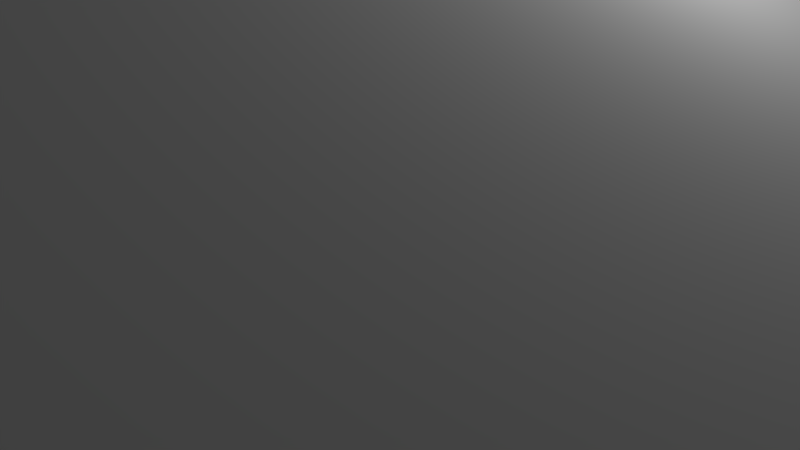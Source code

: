 # Source: TavernRoofBig.blend  (saved by Blender 2.76.0; exported with 4.5.12 LTS)
import bpy
from mathutils import Matrix  # noqa: F401  (used for matrix-valued properties, if any)

bpy.ops.wm.read_factory_settings(use_empty=True)
scene = bpy.context.scene
scene.name = 'Scene'

# ---- collections
col_collection_1 = bpy.data.collections.new('Collection 1'); scene.collection.children.link(col_collection_1)

# ---- materials (node trees are filled in below, after node groups)
mat_material = bpy.data.materials.new('Material')
mat_material.alpha_threshold = 0.0
mat_material.use_transparent_shadow = False
mat_material.roughness = 0.5
mat_material_001 = bpy.data.materials.new('Material.001')
mat_material_001.alpha_threshold = 0.0
mat_material_001.use_transparent_shadow = False
mat_material_001.roughness = 0.5
mat_material_002 = bpy.data.materials.new('Material.002')
mat_material_002.alpha_threshold = 0.0
mat_material_002.use_transparent_shadow = False
mat_material_002.roughness = 0.5

# ---- material node trees

# ---- world
world_world = bpy.data.worlds.new('World'); scene.world = world_world
world_world.color = (0.05088, 0.05088, 0.05088)
world_world.use_sun_shadow = False
world_world.sun_shadow_jitter_overblur = 0.0
world_world.cycles.sampling_method = 'MANUAL'
world_world.cycles.sample_map_resolution = 256

# ---- cameras
cam_camera = bpy.data.cameras.new('Camera')
cam_camera.clip_end = 100.0
cam_camera.lens = 35.0
cam_camera.sensor_width = 32.0
cam_camera.sensor_height = 18.0
cam_camera.ortho_scale = 7.314
cam_camera.dof.focus_distance = 0.0
cam_camera.dof.aperture_fstop = 128.0

# ---- lights
light_lamp = bpy.data.lights.new('Lamp', 'POINT')
light_lamp.transmission_factor = 0.0
light_lamp.cutoff_distance = 30.0
light_lamp.energy = 100.0
light_lamp.shadow_buffer_clip_start = 1.001
light_lamp.shadow_soft_size = 0.1
light_lamp.shadow_maximum_resolution = 0.006
light_lamp.use_absolute_resolution = True
light_lamp.cycles.use_multiple_importance_sampling = False

# ---- meshes
me_cylinder = bpy.data.meshes.new('Cylinder')
me_cylinder.from_pydata([(-8.795e-08, 0.5, -2.165), (8.795e-08, 0.5, 2.165), (0.866, -0.5, -2.165), (0.866, -0.5, 2.165), (-0.866, -0.5, -2.165), (-0.866, -0.5, 2.165), (-1.231e-07, 0.367, -2.165), (0.6932, -0.4335, -2.165), (0.6932, -0.4335, 2.165), (1.151e-07, 0.367, 2.165), (-0.6932, -0.4335, -2.165), (-0.6932, -0.4335, 2.165), (-1.231e-07, 0.367, -2.165), (0.6932, -0.4335, -2.165), (0.6932, -0.4335, 2.165), (1.151e-07, 0.367, 2.165), (-0.6932, -0.4335, -2.165), (-0.6932, -0.4335, 2.165)], [], [(0, 1, 3, 2), (4, 5, 1, 0), (2, 3, 5, 4), (3, 1, 9, 8), (5, 3, 8, 11), (11, 8, 14, 17), (9, 11, 17, 15), (1, 5, 11, 9), (2, 4, 10, 7), (0, 2, 7, 6), (4, 0, 6, 10), (14, 15, 17), (12, 13, 16), (8, 9, 15, 14), (10, 6, 12, 16), (7, 10, 16, 13), (6, 7, 13, 12)])
me_cylinder.polygons.foreach_set('material_index', [0, 0, 0, 0, 2, 0, 0, 0, 2, 0, 0, 1, 1, 0, 0, 0, 0])
_uv = me_cylinder.uv_layers.new(name='UVMap')
_uv.uv.foreach_set('vector', [-3.5, 1.597, 4.5, 1.597, 4.5, 4.5, -3.5, 4.5, -3.5, -1.306, 4.5, -1.306, 4.5, 1.597, -3.5, 1.597, 0.0, 0.0, 1.0, 0.0, 1.0, 1.0, 0.0, 1.0, -0.2998, -3.5, -1.9, -1.306, -1.9, -1.598, -0.619, -3.354, 0.0, 0.0, 1.0, 0.0, 1.0, 1.0, 0.0, 1.0, 0.0, 0.0, 1.0, 0.0, 1.0, 1.0, 0.0, 1.0, 0.0, 0.0, 1.0, 0.0, 1.0, 1.0, 0.0, 1.0, -1.9, -1.306, -3.5, -3.5, -3.181, -3.354, -1.9, -1.598, 0.0, 0.0, 1.0, 0.0, 1.0, 1.0, 0.0, 1.0, 1.3, -1.306, -0.2998, -3.5, 0.01945, -3.354, 1.3, -1.598, 2.9, -3.5, 1.3, -1.306, 1.3, -1.598, 2.581, -3.354, 0.0, 0.0, 1.0, 0.0, 1.0, 1.0, 0.0, 0.0, 1.0, 0.0, 1.0, 1.0, 0.0, 0.0, 1.0, 0.0, 1.0, 1.0, 0.0, 1.0, 0.0, 0.0, 1.0, 0.0, 1.0, 1.0, 0.0, 1.0, 0.0, 0.0, 1.0, 0.0, 1.0, 1.0, 0.0, 1.0, 0.0, 0.0, 1.0, 0.0, 1.0, 1.0, 0.0, 1.0])
me_cylinder.materials.append(mat_material)
me_cylinder.materials.append(mat_material_001)
me_cylinder.materials.append(mat_material_002)
me_cylinder.use_remesh_preserve_volume = False
me_cylinder.use_remesh_preserve_attributes = False
me_cylinder.use_mirror_vertex_groups = False
me_cylinder.update()

# ---- objects
ob_cylinder = bpy.data.objects.new('Cylinder', me_cylinder)
ob_lamp = bpy.data.objects.new('Lamp', light_lamp)
ob_camera = bpy.data.objects.new('Camera', cam_camera)

# ---- transforms, parenting, visibility, modifiers, constraints
ob_cylinder.location = (-0.6369, -0.02157, 3.124)
ob_cylinder.rotation_euler = (4.712, -3.142, -1.51e-07)
ob_cylinder.scale = (13.39, 6.0, 9.995)
ob_cylinder.lineart.crease_threshold = 0.0
ob_lamp.location = (4.076, 1.005, 5.904)
ob_lamp.rotation_euler = (0.6503, 0.05522, 1.866)
ob_lamp.lock_rotations_4d = False
ob_lamp.empty_display_type = 'ARROWS'
ob_lamp.color = (0.0, 0.0, 0.0, 0.0)
ob_lamp.lineart.crease_threshold = 0.0
ob_camera.location = (7.481, -6.508, 5.344)
ob_camera.rotation_euler = (1.109, 0.01082, 0.8149)
ob_camera.lock_rotations_4d = False
ob_camera.empty_display_type = 'ARROWS'
ob_camera.color = (0.0, 0.0, 0.0, 0.0)
ob_camera.display_type = 'WIRE'
ob_camera.lineart.crease_threshold = 0.0

# ---- collection membership
col_collection_1.objects.link(ob_cylinder)
col_collection_1.objects.link(ob_lamp)
col_collection_1.objects.link(ob_camera)

# ---- scene / render settings (as saved in the file)
scene.camera = ob_camera
scene.frame_start = 1; scene.frame_end = 250; scene.frame_set(1)
scene.render.engine = 'BLENDER_EEVEE_NEXT'
scene.render.resolution_percentage = 50
scene.render.dither_intensity = 0.0
scene.cycles.use_denoising = False
scene.cycles.samples = 10
scene.cycles.sampling_pattern = 'TABULATED_SOBOL'
scene.cycles.light_sampling_threshold = 0.0
scene.cycles.use_adaptive_sampling = False
scene.cycles.use_light_tree = False
scene.cycles.blur_glossy = 0.0
scene.cycles.pixel_filter_type = 'GAUSSIAN'
scene.cycles.sample_clamp_indirect = 0.0
scene.view_settings.view_transform = 'Standard'
bpy.context.view_layer.update()
